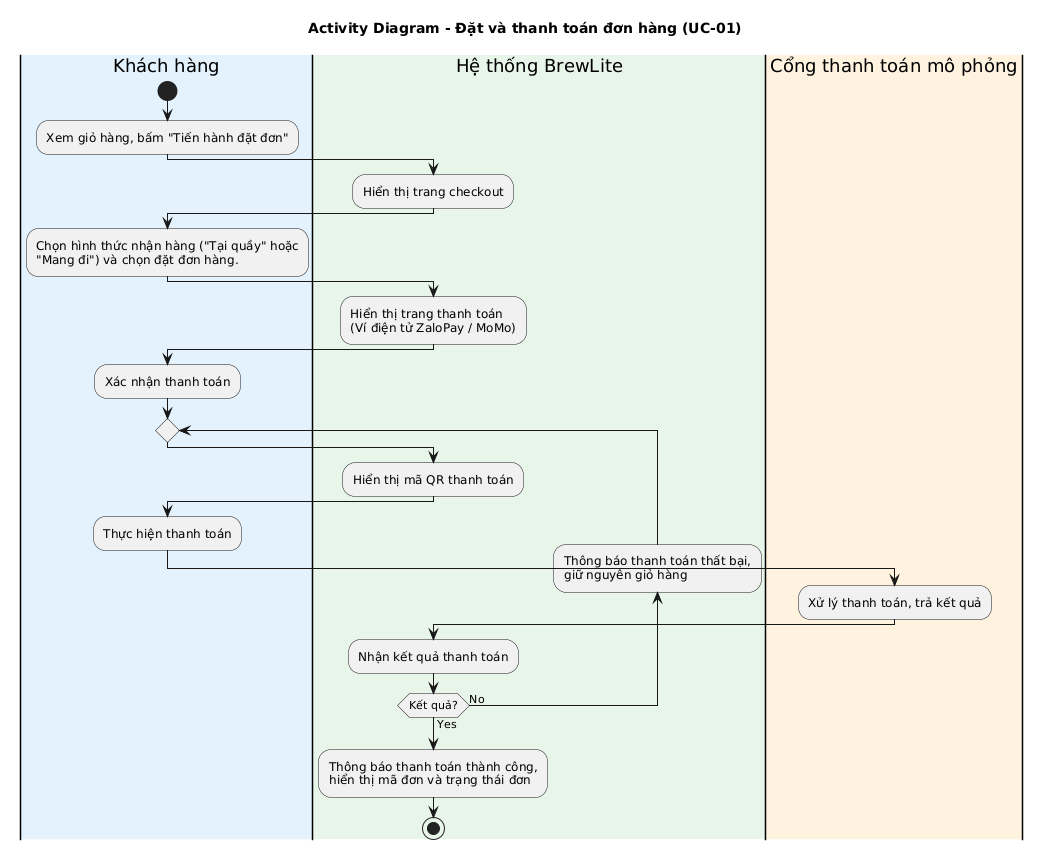

The diagram above was rendered by PlantUML. Its source (embedded in the PNG):
@startuml
title Activity Diagram - Đặt và thanh toán đơn hàng (UC-01)

|#E3F2FD|Khách hàng|
start
:Xem giỏ hàng, bấm "Tiến hành đặt đơn";

|#E8F5E9|Hệ thống BrewLite|
:Hiển thị trang checkout;

|Khách hàng|
:Chọn hình thức nhận hàng ("Tại quầy" hoặc\n"Mang đi") và chọn đặt đơn hàng.;

|Hệ thống BrewLite|
:Hiển thị trang thanh toán\n(Ví điện tử ZaloPay / MoMo);

|Khách hàng|
:Xác nhận thanh toán;

repeat
  |Hệ thống BrewLite|
  :Hiển thị mã QR thanh toán;

  |Khách hàng|
  :Thực hiện thanh toán;

  |#FFF3E0|Cổng thanh toán mô phỏng|
  :Xử lý thanh toán, trả kết quả;

  |Hệ thống BrewLite|
  :Nhận kết quả thanh toán;

backward :Thông báo thanh toán thất bại,\ngiữ nguyên giỏ hàng;
repeat while (Kết quả?) is (No) not (Yes)

:Thông báo thanh toán thành công,\nhiển thị mã đơn và trạng thái đơn;
stop
@enduml